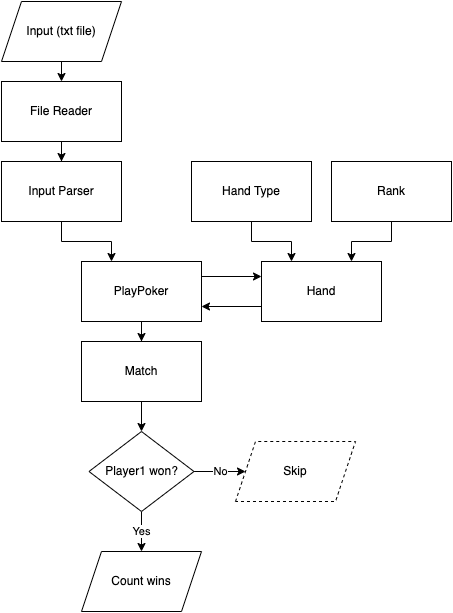

The diagram above was exported from draw.io. Its source (the exported page's mxGraphModel, read from the mxfile embedded in the PNG):
<mxGraphModel dx="1298" dy="809" grid="1" gridSize="10" guides="1" tooltips="1" connect="1" arrows="1" fold="1" page="1" pageScale="1" pageWidth="827" pageHeight="1169" math="0" shadow="0">
  <root>
    <mxCell id="0" />
    <mxCell id="1" parent="0" />
    <mxCell id="HQFIcHE7Adpd-vVyiLjU-5" value="" style="edgeStyle=orthogonalEdgeStyle;rounded=0;orthogonalLoop=1;jettySize=auto;html=1;" edge="1" parent="1" source="HQFIcHE7Adpd-vVyiLjU-2" target="HQFIcHE7Adpd-vVyiLjU-4">
      <mxGeometry relative="1" as="geometry" />
    </mxCell>
    <mxCell id="HQFIcHE7Adpd-vVyiLjU-2" value="File Reader" style="rounded=0;whiteSpace=wrap;html=1;" vertex="1" parent="1">
      <mxGeometry x="60" y="130" width="120" height="60" as="geometry" />
    </mxCell>
    <mxCell id="HQFIcHE7Adpd-vVyiLjU-7" value="" style="edgeStyle=orthogonalEdgeStyle;rounded=0;orthogonalLoop=1;jettySize=auto;html=1;entryX=0.25;entryY=0;entryDx=0;entryDy=0;" edge="1" parent="1" source="HQFIcHE7Adpd-vVyiLjU-4" target="HQFIcHE7Adpd-vVyiLjU-6">
      <mxGeometry relative="1" as="geometry" />
    </mxCell>
    <mxCell id="HQFIcHE7Adpd-vVyiLjU-4" value="Input Parser" style="whiteSpace=wrap;html=1;rounded=0;" vertex="1" parent="1">
      <mxGeometry x="60" y="210" width="120" height="60" as="geometry" />
    </mxCell>
    <mxCell id="HQFIcHE7Adpd-vVyiLjU-11" value="" style="edgeStyle=orthogonalEdgeStyle;rounded=0;orthogonalLoop=1;jettySize=auto;html=1;" edge="1" parent="1" source="HQFIcHE7Adpd-vVyiLjU-6" target="HQFIcHE7Adpd-vVyiLjU-10">
      <mxGeometry relative="1" as="geometry" />
    </mxCell>
    <mxCell id="HQFIcHE7Adpd-vVyiLjU-31" style="edgeStyle=orthogonalEdgeStyle;rounded=0;orthogonalLoop=1;jettySize=auto;html=1;entryX=0;entryY=0.25;entryDx=0;entryDy=0;exitX=1;exitY=0.25;exitDx=0;exitDy=0;" edge="1" parent="1" source="HQFIcHE7Adpd-vVyiLjU-6" target="HQFIcHE7Adpd-vVyiLjU-12">
      <mxGeometry relative="1" as="geometry" />
    </mxCell>
    <mxCell id="HQFIcHE7Adpd-vVyiLjU-6" value="PlayPoker" style="whiteSpace=wrap;html=1;rounded=0;" vertex="1" parent="1">
      <mxGeometry x="140" y="310" width="120" height="60" as="geometry" />
    </mxCell>
    <mxCell id="HQFIcHE7Adpd-vVyiLjU-9" style="edgeStyle=orthogonalEdgeStyle;rounded=0;orthogonalLoop=1;jettySize=auto;html=1;entryX=0.5;entryY=0;entryDx=0;entryDy=0;exitX=0.5;exitY=1;exitDx=0;exitDy=0;" edge="1" parent="1" source="HQFIcHE7Adpd-vVyiLjU-27" target="HQFIcHE7Adpd-vVyiLjU-2">
      <mxGeometry relative="1" as="geometry">
        <mxPoint x="120" y="100" as="sourcePoint" />
      </mxGeometry>
    </mxCell>
    <mxCell id="HQFIcHE7Adpd-vVyiLjU-22" value="" style="edgeStyle=orthogonalEdgeStyle;rounded=0;orthogonalLoop=1;jettySize=auto;html=1;" edge="1" parent="1" source="HQFIcHE7Adpd-vVyiLjU-10" target="HQFIcHE7Adpd-vVyiLjU-21">
      <mxGeometry relative="1" as="geometry" />
    </mxCell>
    <mxCell id="HQFIcHE7Adpd-vVyiLjU-10" value="Match" style="rounded=0;whiteSpace=wrap;html=1;" vertex="1" parent="1">
      <mxGeometry x="140" y="390" width="120" height="60" as="geometry" />
    </mxCell>
    <mxCell id="HQFIcHE7Adpd-vVyiLjU-32" style="edgeStyle=orthogonalEdgeStyle;rounded=0;orthogonalLoop=1;jettySize=auto;html=1;entryX=1;entryY=0.75;entryDx=0;entryDy=0;exitX=0;exitY=0.75;exitDx=0;exitDy=0;" edge="1" parent="1" source="HQFIcHE7Adpd-vVyiLjU-12" target="HQFIcHE7Adpd-vVyiLjU-6">
      <mxGeometry relative="1" as="geometry" />
    </mxCell>
    <mxCell id="HQFIcHE7Adpd-vVyiLjU-12" value="Hand" style="whiteSpace=wrap;html=1;rounded=0;" vertex="1" parent="1">
      <mxGeometry x="320" y="310" width="120" height="60" as="geometry" />
    </mxCell>
    <mxCell id="HQFIcHE7Adpd-vVyiLjU-18" value="" style="edgeStyle=orthogonalEdgeStyle;rounded=0;orthogonalLoop=1;jettySize=auto;html=1;entryX=0.25;entryY=0;entryDx=0;entryDy=0;" edge="1" parent="1" source="HQFIcHE7Adpd-vVyiLjU-14" target="HQFIcHE7Adpd-vVyiLjU-12">
      <mxGeometry relative="1" as="geometry" />
    </mxCell>
    <mxCell id="HQFIcHE7Adpd-vVyiLjU-14" value="Hand Type" style="whiteSpace=wrap;html=1;rounded=0;" vertex="1" parent="1">
      <mxGeometry x="250" y="210" width="120" height="60" as="geometry" />
    </mxCell>
    <mxCell id="HQFIcHE7Adpd-vVyiLjU-19" style="edgeStyle=orthogonalEdgeStyle;rounded=0;orthogonalLoop=1;jettySize=auto;html=1;exitX=0.5;exitY=1;exitDx=0;exitDy=0;entryX=0.75;entryY=0;entryDx=0;entryDy=0;" edge="1" parent="1" source="HQFIcHE7Adpd-vVyiLjU-16" target="HQFIcHE7Adpd-vVyiLjU-12">
      <mxGeometry relative="1" as="geometry" />
    </mxCell>
    <mxCell id="HQFIcHE7Adpd-vVyiLjU-16" value="Rank" style="rounded=0;whiteSpace=wrap;html=1;" vertex="1" parent="1">
      <mxGeometry x="390" y="210" width="120" height="60" as="geometry" />
    </mxCell>
    <mxCell id="HQFIcHE7Adpd-vVyiLjU-24" value="Yes" style="edgeStyle=orthogonalEdgeStyle;rounded=0;orthogonalLoop=1;jettySize=auto;html=1;exitX=0.5;exitY=1;exitDx=0;exitDy=0;entryX=0.5;entryY=0;entryDx=0;entryDy=0;" edge="1" parent="1" source="HQFIcHE7Adpd-vVyiLjU-21" target="HQFIcHE7Adpd-vVyiLjU-29">
      <mxGeometry relative="1" as="geometry">
        <mxPoint x="220" y="685" as="targetPoint" />
      </mxGeometry>
    </mxCell>
    <mxCell id="HQFIcHE7Adpd-vVyiLjU-26" value="No" style="edgeStyle=orthogonalEdgeStyle;rounded=0;orthogonalLoop=1;jettySize=auto;html=1;exitX=1;exitY=0.5;exitDx=0;exitDy=0;entryX=0;entryY=0.5;entryDx=0;entryDy=0;" edge="1" parent="1" source="HQFIcHE7Adpd-vVyiLjU-21" target="HQFIcHE7Adpd-vVyiLjU-28">
      <mxGeometry relative="1" as="geometry">
        <mxPoint x="330" y="590" as="targetPoint" />
      </mxGeometry>
    </mxCell>
    <mxCell id="HQFIcHE7Adpd-vVyiLjU-21" value="Player1 won?" style="rhombus;whiteSpace=wrap;html=1;" vertex="1" parent="1">
      <mxGeometry x="147.5" y="480" width="105" height="80" as="geometry" />
    </mxCell>
    <mxCell id="HQFIcHE7Adpd-vVyiLjU-27" value="Input (txt file)" style="shape=parallelogram;perimeter=parallelogramPerimeter;whiteSpace=wrap;html=1;fixedSize=1;" vertex="1" parent="1">
      <mxGeometry x="60" y="50" width="120" height="60" as="geometry" />
    </mxCell>
    <mxCell id="HQFIcHE7Adpd-vVyiLjU-28" value="Skip" style="shape=parallelogram;perimeter=parallelogramPerimeter;whiteSpace=wrap;html=1;fixedSize=1;dashed=1;" vertex="1" parent="1">
      <mxGeometry x="294" y="490" width="120" height="60" as="geometry" />
    </mxCell>
    <mxCell id="HQFIcHE7Adpd-vVyiLjU-29" value="Count wins" style="shape=parallelogram;perimeter=parallelogramPerimeter;whiteSpace=wrap;html=1;fixedSize=1;" vertex="1" parent="1">
      <mxGeometry x="140" y="600" width="120" height="60" as="geometry" />
    </mxCell>
  </root>
</mxGraphModel>